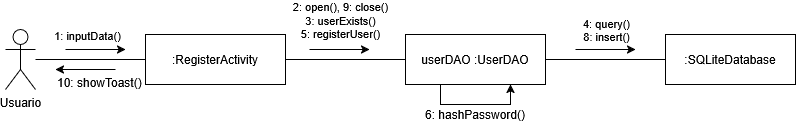

The diagram above was exported from draw.io. Its source (the exported page's mxGraphModel, read from the mxfile embedded in the PNG):
<mxGraphModel dx="1426" dy="827" grid="1" gridSize="10" guides="1" tooltips="1" connect="1" arrows="1" fold="1" page="1" pageScale="1" pageWidth="827" pageHeight="1169" math="0" shadow="0">
  <root>
    <mxCell id="0" />
    <mxCell id="1" parent="0" />
    <mxCell id="fXvLynuWQmE2j54FpAHn-1" parent="1" style="shape=umlActor;verticalLabelPosition=bottom;verticalAlign=top;html=1;" value="Usuario" vertex="1">
      <mxGeometry height="60" width="30" x="80" y="440" as="geometry" />
    </mxCell>
    <mxCell id="fXvLynuWQmE2j54FpAHn-2" parent="1" style="html=1;whiteSpace=wrap;" value=":RegisterActivity" vertex="1">
      <mxGeometry height="50" width="140" x="220" y="445" as="geometry" />
    </mxCell>
    <mxCell id="fXvLynuWQmE2j54FpAHn-3" parent="1" style="html=1;whiteSpace=wrap;" value="userDAO :UserDAO" vertex="1">
      <mxGeometry height="50" width="140" x="480" y="445" as="geometry" />
    </mxCell>
    <mxCell id="fXvLynuWQmE2j54FpAHn-4" parent="1" style="html=1;whiteSpace=wrap;" value=":SQLiteDatabase" vertex="1">
      <mxGeometry height="50" width="130" x="740" y="445" as="geometry" />
    </mxCell>
    <mxCell id="fXvLynuWQmE2j54FpAHn-5" edge="1" parent="1" source="fXvLynuWQmE2j54FpAHn-1" style="endArrow=none;html=1;exitX=0.5;exitY=0.5;entryX=0;entryY=0.5;" target="fXvLynuWQmE2j54FpAHn-2" value="">
      <mxGeometry height="50" relative="1" width="50" as="geometry" />
    </mxCell>
    <mxCell id="fXvLynuWQmE2j54FpAHn-6" connectable="0" parent="fXvLynuWQmE2j54FpAHn-5" style="edgeLabel;html=1;align=center;verticalAlign=middle;resizable=0;points=[];" value="1: inputData()" vertex="1">
      <mxGeometry relative="1" x="0.1" y="-10" as="geometry">
        <mxPoint x="-10" y="-35" as="offset" />
      </mxGeometry>
    </mxCell>
    <mxCell id="fXvLynuWQmE2j54FpAHn-7" edge="1" parent="1" source="fXvLynuWQmE2j54FpAHn-2" style="endArrow=none;html=1;exitX=1;exitY=0.5;entryX=0;entryY=0.5;" target="fXvLynuWQmE2j54FpAHn-3" value="">
      <mxGeometry height="50" relative="1" width="50" as="geometry" />
    </mxCell>
    <mxCell id="fXvLynuWQmE2j54FpAHn-8" connectable="0" parent="fXvLynuWQmE2j54FpAHn-7" style="edgeLabel;html=1;align=center;verticalAlign=middle;resizable=0;points=[];" value="2: open(), 9: close()&#10;3: userExists()&#10;5: registerUser()" vertex="1">
      <mxGeometry relative="1" x="0.1" y="-10" as="geometry">
        <mxPoint x="-12" y="-50" as="offset" />
      </mxGeometry>
    </mxCell>
    <mxCell id="fXvLynuWQmE2j54FpAHn-9" edge="1" parent="1" source="fXvLynuWQmE2j54FpAHn-3" style="endArrow=none;html=1;exitX=1;exitY=0.5;entryX=0;entryY=0.5;" target="fXvLynuWQmE2j54FpAHn-4" value="">
      <mxGeometry height="50" relative="1" width="50" as="geometry" />
    </mxCell>
    <mxCell id="fXvLynuWQmE2j54FpAHn-10" connectable="0" parent="fXvLynuWQmE2j54FpAHn-9" style="edgeLabel;html=1;align=center;verticalAlign=middle;resizable=0;points=[];" value="4: query()&lt;br&gt;8: insert()" vertex="1">
      <mxGeometry relative="1" x="0.1" y="-10" as="geometry">
        <mxPoint x="-6" y="-40" as="offset" />
      </mxGeometry>
    </mxCell>
    <mxCell id="fXvLynuWQmE2j54FpAHn-11" parent="1" style="text;whiteSpace=wrap;html=1;" value="10: showToast()" vertex="1">
      <mxGeometry height="30" width="120" x="130" y="480" as="geometry" />
    </mxCell>
    <mxCell id="fXvLynuWQmE2j54FpAHn-12" edge="1" parent="1" style="edgeStyle=none;orthogonalLoop=1;jettySize=auto;html=1;rounded=0;" value="">
      <mxGeometry relative="1" width="100" as="geometry">
        <Array as="points" />
        <mxPoint x="140" y="460" as="sourcePoint" />
        <mxPoint x="200" y="460" as="targetPoint" />
      </mxGeometry>
    </mxCell>
    <mxCell id="fXvLynuWQmE2j54FpAHn-13" edge="1" parent="1" style="edgeStyle=none;orthogonalLoop=1;jettySize=auto;html=1;rounded=0;" value="">
      <mxGeometry relative="1" width="100" as="geometry">
        <Array as="points" />
        <mxPoint x="190" y="480" as="sourcePoint" />
        <mxPoint x="130" y="480" as="targetPoint" />
      </mxGeometry>
    </mxCell>
    <mxCell id="fXvLynuWQmE2j54FpAHn-14" edge="1" parent="1" style="edgeStyle=none;orthogonalLoop=1;jettySize=auto;html=1;rounded=0;" value="">
      <mxGeometry relative="1" width="100" as="geometry">
        <Array as="points" />
        <mxPoint x="384" y="460" as="sourcePoint" />
        <mxPoint x="444" y="460" as="targetPoint" />
      </mxGeometry>
    </mxCell>
    <mxCell id="fXvLynuWQmE2j54FpAHn-15" edge="1" parent="1" style="edgeStyle=none;orthogonalLoop=1;jettySize=auto;html=1;rounded=0;" value="">
      <mxGeometry relative="1" width="100" as="geometry">
        <Array as="points" />
        <mxPoint x="650" y="460" as="sourcePoint" />
        <mxPoint x="710" y="460" as="targetPoint" />
      </mxGeometry>
    </mxCell>
    <mxCell id="fXvLynuWQmE2j54FpAHn-16" parent="1" style="text;html=1;whiteSpace=wrap;strokeColor=none;fillColor=none;align=center;verticalAlign=middle;rounded=0;autosize=1;resizable=0;" value="6: hashPassword()" vertex="1">
      <mxGeometry height="30" width="120" x="490" y="510" as="geometry" />
    </mxCell>
    <mxCell id="fXvLynuWQmE2j54FpAHn-17" edge="1" parent="1" source="fXvLynuWQmE2j54FpAHn-3" style="edgeStyle=orthogonalEdgeStyle;rounded=0;orthogonalLoop=1;jettySize=auto;html=1;exitX=0.25;exitY=1;exitDx=0;exitDy=0;entryX=0.75;entryY=1;entryDx=0;entryDy=0;" target="fXvLynuWQmE2j54FpAHn-3">
      <mxGeometry relative="1" as="geometry" />
    </mxCell>
  </root>
</mxGraphModel>